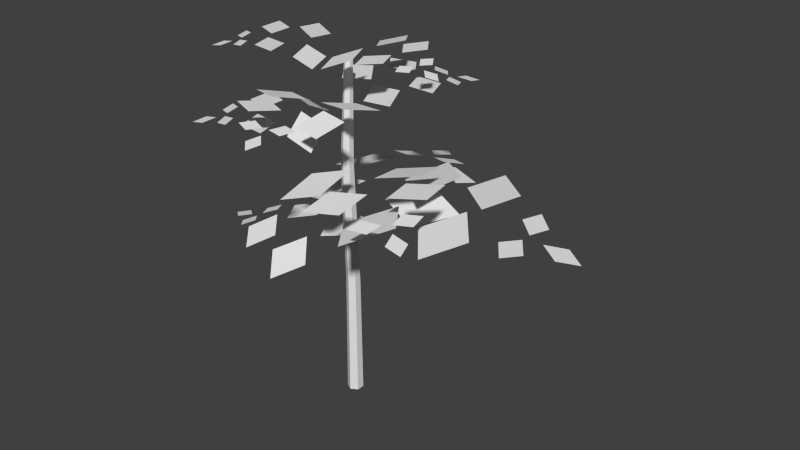 # Source: potatoGrowth.blend  (saved by Blender 2.76.0; exported with 4.5.12 LTS)
import bpy
from mathutils import Matrix  # noqa: F401  (used for matrix-valued properties, if any)

bpy.ops.wm.read_factory_settings(use_empty=True)
scene = bpy.context.scene
scene.name = 'Scene'

# ---- collections
col_collection_1 = bpy.data.collections.new('Collection 1'); scene.collection.children.link(col_collection_1)

# ---- world
world_world = bpy.data.worlds.new('World'); scene.world = world_world
world_world.color = (0.05088, 0.05088, 0.05088)
world_world.use_sun_shadow = False
world_world.sun_shadow_jitter_overblur = 0.0
world_world.cycles.sampling_method = 'MANUAL'
world_world.cycles.sample_map_resolution = 256

# ---- meshes
me_plane = bpy.data.meshes.new('Plane')
me_plane.from_pydata([(0.0002476, 0.01006, -0.01628), (0.0002476, 0.009117, 0.09959), (0.006658, 0.006354, -0.01628), (0.005845, 0.005886, 0.09959), (0.006658, -0.001048, -0.01628), (0.005845, -0.000578, 0.09959), (0.0002476, -0.004749, -0.01628), (0.0002476, -0.00381, 0.09959), (-0.006163, -0.001048, -0.01628), (-0.00535, -0.000578, 0.09959), (-0.006163, 0.006354, -0.01628), (-0.00535, 0.005886, 0.09959), (-0.000119, 0.004332, 0.2156), (0.004737, 0.001528, 0.2156), (0.004737, -0.004079, 0.2156), (-0.000119, -0.006883, 0.2156), (-0.004975, -0.004079, 0.2156), (-0.004975, 0.001528, 0.2156), (0.0002474, 0.006427, 0.3062), (0.003515, 0.00454, 0.3062), (0.003515, 0.0007674, 0.3062), (0.0002474, -0.001119, 0.3062), (-0.00302, 0.0007674, 0.3062), (-0.00302, 0.00454, 0.3062), (-0.0006235, 0.0006868, 0.2508), (0.005761, -0.002999, 0.2508), (0.005761, -0.01037, 0.2508), (-0.0006235, -0.01406, 0.2508), (-0.007008, -0.01037, 0.2508), (-0.007008, -0.002999, 0.2508), (-0.03964, 0.06152, 0.1266), (-0.058, 0.03464, 0.1303), (-0.02387, 0.03285, 0.1234), (-0.04222, 0.005958, 0.1271), (-0.04217, -0.01127, 0.1337), (-0.0565, -0.04037, 0.1275), (-0.02275, -0.03415, 0.1211), (-0.03708, -0.06325, 0.1148), (-0.08241, 0.05362, 0.1313), (-0.099, 0.03075, 0.1313), (-0.06817, 0.02922, 0.1313), (-0.08475, 0.006352, 0.1313), (-0.08392, -0.006667, 0.1407), (-0.09679, -0.03076, 0.1335), (-0.06611, -0.02735, 0.1334), (-0.07899, -0.05145, 0.1263), (-0.1157, 0.03003, 0.127), (-0.1237, 0.01815, 0.1251), (-0.1089, 0.01736, 0.1286), (-0.1168, 0.00547, 0.1267), (-0.1177, -0.001249, 0.1265), (-0.1227, -0.01487, 0.1253), (-0.1083, -0.01175, 0.1288), (-0.1133, -0.02537, 0.1276), (-0.1491, 0.002209, 0.119), (-0.1382, -0.006503, 0.1216), (-0.1374, 0.009512, 0.1218), (-0.1265, 0.0007994, 0.1244), (0.07178, 0.06353, 0.1632), (0.03069, 0.07764, 0.1733), (0.03823, 0.03715, 0.1497), (-0.002858, 0.05126, 0.1598), (-0.02449, 0.04926, 0.1722), (-0.0681, 0.05583, 0.1635), (-0.04721, 0.0133, 0.1597), (-0.09082, 0.01986, 0.1509), (0.04883, 0.1183, 0.1675), (0.0136, 0.1337, 0.1675), (0.02053, 0.0923, 0.1675), (-0.0147, 0.1077, 0.1675), (-0.03429, 0.1063, 0.1748), (-0.07083, 0.1127, 0.1646), (-0.05466, 0.07421, 0.1691), (-0.0912, 0.08061, 0.159), (0.007785, 0.1558, 0.1616), (-0.01033, 0.1629, 0.1591), (-0.00709, 0.143, 0.1639), (-0.0252, 0.1501, 0.1613), (-0.03439, 0.1493, 0.161), (-0.05397, 0.152, 0.1594), (-0.04561, 0.1337, 0.1641), (-0.06519, 0.1364, 0.1624), (-0.03893, 0.1921, 0.1508), (-0.04735, 0.1751, 0.1543), (-0.02581, 0.1786, 0.1546), (-0.03423, 0.1616, 0.1581), (-0.005704, -0.07615, 0.2055), (0.02796, -0.06539, 0.2151), (-0.002762, -0.04157, 0.2176), (0.0309, -0.03081, 0.2271), (0.04212, -0.01542, 0.2171), (0.07196, 0.006122, 0.2197), (0.03636, 0.02018, 0.2121), (0.06621, 0.04172, 0.2148), (0.03905, -0.09703, 0.2166), (0.06858, -0.08618, 0.219), (0.04077, -0.06627, 0.2234), (0.07031, -0.05542, 0.2258), (0.07995, -0.04396, 0.2212), (0.1059, -0.02601, 0.2212), (0.07398, -0.01297, 0.2212), (0.09994, 0.004979, 0.2212), (0.08461, -0.09604, 0.2164), (0.09932, -0.08985, 0.2143), (0.08605, -0.08003, 0.2183), (0.1008, -0.07383, 0.2161), (0.1057, -0.0681, 0.2159), (0.1188, -0.0585, 0.2146), (0.1034, -0.05249, 0.2184), (0.1164, -0.0429, 0.2171), (0.1329, -0.09066, 0.2075), (0.1281, -0.07584, 0.2104), (0.1175, -0.09025, 0.2106), (0.1127, -0.07543, 0.2136), (-0.05882, 0.02354, 0.248), (-0.05707, -0.002788, 0.2616), (-0.03162, 0.01148, 0.2495), (-0.02987, -0.01485, 0.2631), (-0.02287, -0.03078, 0.2641), (-0.01416, -0.05685, 0.2522), (0.005956, -0.03318, 0.2582), (0.01467, -0.05924, 0.2464), (-0.08509, -0.004406, 0.2595), (-0.08429, -0.02999, 0.2595), (-0.06136, -0.01399, 0.2595), (-0.06056, -0.03957, 0.2595), (-0.05468, -0.04983, 0.2595), (-0.04771, -0.07446, 0.2595), (-0.02934, -0.05338, 0.2595), (-0.02237, -0.078, 0.2595), (-0.09588, -0.03977, 0.2556), (-0.09498, -0.05268, 0.2539), (-0.08397, -0.04507, 0.2571), (-0.08306, -0.05799, 0.2554), (-0.07996, -0.06328, 0.2552), (-0.07602, -0.07583, 0.2541), (-0.06737, -0.06557, 0.2573), (-0.06343, -0.07813, 0.2562), (-0.1044, -0.07822, 0.2484), (-0.09177, -0.07843, 0.2508), (-0.1, -0.06649, 0.2509), (-0.08741, -0.0667, 0.2533), (-0.0491, 0.02085, 0.3214), (-0.04765, -0.003735, 0.3242), (-0.0264, 0.01099, 0.319), (-0.02494, -0.01359, 0.3218), (-0.0191, -0.02481, 0.3203), (-0.01182, -0.04855, 0.3175), (0.004973, -0.02821, 0.3162), (0.01225, -0.05195, 0.3135), (-0.07104, -0.003679, 0.3249), (-0.07037, -0.02503, 0.3249), (-0.05122, -0.01168, 0.3249), (-0.05056, -0.03304, 0.3249), (-0.04565, -0.0416, 0.3249), (-0.03983, -0.06216, 0.3249), (-0.02449, -0.04456, 0.3249), (-0.01867, -0.06512, 0.3249), (-0.08005, -0.0332, 0.3216), (-0.07929, -0.04398, 0.3202), (-0.0701, -0.03763, 0.3229), (-0.06935, -0.04841, 0.3214), (-0.06675, -0.05283, 0.3213), (-0.06347, -0.06331, 0.3204), (-0.05624, -0.05474, 0.323), (-0.05296, -0.06522, 0.3221), (-0.08715, -0.0653, 0.3156), (-0.07661, -0.06548, 0.3176), (-0.08352, -0.05551, 0.3177), (-0.07298, -0.05568, 0.3197), (0.01974, -0.05015, 0.3147), (0.03618, -0.03268, 0.3209), (0.01077, -0.02704, 0.3167), (0.02721, -0.00957, 0.3229), (0.03021, 0.003047, 0.3221), (0.04203, 0.02499, 0.3238), (0.01619, 0.02304, 0.3187), (0.028, 0.04498, 0.3205), (0.0526, -0.04788, 0.3249), (0.06731, -0.03238, 0.3249), (0.04434, -0.02817, 0.3249), (0.05905, -0.01268, 0.3249), (0.06169, -0.003159, 0.3249), (0.0722, 0.01544, 0.3249), (0.0489, 0.01396, 0.3249), (0.05941, 0.03256, 0.3249), (0.07992, -0.03351, 0.3216), (0.08705, -0.02539, 0.3202), (0.07606, -0.02333, 0.3229), (0.0832, -0.0152, 0.3214), (0.08451, -0.01025, 0.3213), (0.08965, -0.0005406, 0.3204), (0.07847, -0.001437, 0.323), (0.08361, 0.008273, 0.3221), (0.1077, -0.01597, 0.3156), (0.1004, -0.008354, 0.3176), (0.09821, -0.02028, 0.3177), (0.09092, -0.01266, 0.3197), (-0.05086, -0.05301, 0.2827), (-0.02385, -0.06335, 0.286), (-0.02932, -0.03349, 0.2799), (-0.002317, -0.04383, 0.2832), (0.01123, -0.04243, 0.2835), (0.04025, -0.04619, 0.2856), (0.02727, -0.01867, 0.2796), (0.05629, -0.02243, 0.2817), (-0.03524, -0.08835, 0.2868), (-0.01207, -0.09797, 0.2868), (-0.01709, -0.07103, 0.2868), (0.006078, -0.08065, 0.2868), (0.01762, -0.0781, 0.275), (0.04243, -0.08121, 0.2729), (0.03103, -0.06042, 0.2867), (0.05584, -0.06353, 0.2846), (-0.00802, -0.1123, 0.283), (0.003879, -0.1167, 0.2814), (0.001533, -0.1038, 0.2845), (0.01343, -0.1082, 0.2828), (0.01941, -0.1076, 0.2826), (0.03222, -0.1091, 0.2815), (0.02655, -0.09724, 0.2846), (0.03935, -0.0988, 0.2836), (0.02288, -0.1354, 0.2759), (0.02817, -0.1242, 0.2783), (0.01416, -0.1268, 0.2784), (0.01946, -0.1156, 0.2807), (0.05779, -0.01344, 0.2827), (0.04613, 0.01302, 0.286), (0.02876, -0.01188, 0.2799), (0.01711, 0.01458, 0.2832), (0.00658, 0.02322, 0.2835), (-0.01117, 0.04648, 0.2856), (-0.02159, 0.0179, 0.2796), (-0.03934, 0.04116, 0.2817), (0.0719, 0.02252, 0.2868), (0.06244, 0.04575, 0.2868), (0.04682, 0.02322, 0.2868), (0.03736, 0.04646, 0.2868), (0.02846, 0.05388, 0.2868), (0.01364, 0.07413, 0.2868), (0.003955, 0.04849, 0.2868), (-0.01086, 0.06874, 0.2868), (0.06975, 0.05869, 0.283), (0.06451, 0.07025, 0.2814), (0.05699, 0.0595, 0.2845), (0.05175, 0.07106, 0.2828), (0.04709, 0.07487, 0.2826), (0.03919, 0.08506, 0.2815), (0.03474, 0.07267, 0.2846), (0.02684, 0.08287, 0.2836), (0.06444, 0.09694, 0.2759), (0.05277, 0.09282, 0.2783), (0.06445, 0.08467, 0.2784), (0.05277, 0.08055, 0.2807), (0.06486, -0.0846, 0.1902), (0.08653, -0.04042, 0.1958), (0.03508, -0.0451, 0.1854), (0.05675, -0.0009191, 0.191), (0.05645, 0.02225, 0.1916), (0.06727, 0.07086, 0.1952), (0.01864, 0.05308, 0.1849), (0.02946, 0.1017, 0.1885), (0.1271, -0.06307, 0.1915), (0.147, -0.02579, 0.1976), (0.1006, -0.0301, 0.1969), (0.1204, 0.007189, 0.203), (0.1203, 0.02739, 0.1972), (0.1305, 0.06887, 0.1972), (0.08647, 0.05337, 0.1972), (0.09659, 0.09485, 0.1972), (0.1719, -0.02109, 0.1908), (0.1812, -0.001596, 0.1879), (0.1589, -0.003593, 0.1932), (0.1682, 0.0159, 0.1904), (0.1681, 0.02613, 0.1901), (0.1727, 0.0476, 0.1882), (0.1517, 0.03981, 0.1935), (0.1563, 0.06127, 0.1917), (0.2158, 0.02774, 0.1787), (0.1977, 0.03842, 0.1826), (0.1999, 0.01428, 0.1829), (0.1817, 0.02497, 0.1869)], [(25, 24), (26, 25), (27, 26), (28, 27), (29, 28), (24, 29)], [(0, 1, 3, 2), (2, 3, 5, 4), (4, 5, 7, 6), (6, 7, 9, 8), (9, 7, 15, 16), (10, 11, 1, 0), (8, 9, 11, 10), (0, 2, 4, 6, 8, 10), (17, 16, 22, 23), (5, 3, 13, 14), (11, 9, 16, 17), (3, 1, 12, 13), (7, 5, 14, 15), (1, 11, 17, 12), (19, 18, 23, 22, 21, 20), (15, 14, 20, 21), (13, 12, 18, 19), (12, 17, 23, 18), (16, 15, 21, 22), (14, 13, 19, 20), (30, 31, 33, 32), (34, 35, 37, 36), (38, 39, 41, 40), (42, 43, 45, 44), (46, 47, 49, 48), (50, 51, 53, 52), (57, 56, 54, 55), (58, 59, 61, 60), (62, 63, 65, 64), (66, 67, 69, 68), (70, 71, 73, 72), (74, 75, 77, 76), (78, 79, 81, 80), (85, 84, 82, 83), (86, 87, 89, 88), (90, 91, 93, 92), (94, 95, 97, 96), (98, 99, 101, 100), (102, 103, 105, 104), (106, 107, 109, 108), (113, 112, 110, 111), (114, 115, 117, 116), (118, 119, 121, 120), (122, 123, 125, 124), (126, 127, 129, 128), (130, 131, 133, 132), (134, 135, 137, 136), (141, 140, 138, 139), (142, 143, 145, 144), (146, 147, 149, 148), (150, 151, 153, 152), (154, 155, 157, 156), (158, 159, 161, 160), (162, 163, 165, 164), (169, 168, 166, 167), (170, 171, 173, 172), (174, 175, 177, 176), (178, 179, 181, 180), (182, 183, 185, 184), (186, 187, 189, 188), (190, 191, 193, 192), (197, 196, 194, 195), (198, 199, 201, 200), (202, 203, 205, 204), (206, 207, 209, 208), (210, 211, 213, 212), (214, 215, 217, 216), (218, 219, 221, 220), (225, 224, 222, 223), (226, 227, 229, 228), (230, 231, 233, 232), (234, 235, 237, 236), (238, 239, 241, 240), (242, 243, 245, 244), (246, 247, 249, 248), (253, 252, 250, 251), (254, 255, 257, 256), (258, 259, 261, 260), (262, 263, 265, 264), (266, 267, 269, 268), (270, 271, 273, 272), (274, 275, 277, 276), (281, 280, 278, 279)])
_uv = me_plane.uv_layers.new(name='UVMap')
_uv.uv.foreach_set('vector', [0.2977, 0.5128, 0.2977, 0.5431, 0.2996, 0.5431, 0.2999, 0.5128, 0.2999, 0.5128, 0.2996, 0.5431, 0.2996, 0.5431, 0.2999, 0.5128, 0.2999, 0.5128, 0.2996, 0.5431, 0.2977, 0.5431, 0.2977, 0.5128, 0.2977, 0.5128, 0.2977, 0.5431, 0.2957, 0.5431, 0.2954, 0.5128, 0.2957, 0.5431, 0.2977, 0.5431, 0.2976, 0.5861, 0.2963, 0.5861, 0.2954, 0.5128, 0.2957, 0.5431, 0.2977, 0.5431, 0.2977, 0.5128, 0.2954, 0.5128, 0.2957, 0.5431, 0.2957, 0.5431, 0.2954, 0.5128, 0.2977, 0.5128, 0.2999, 0.5128, 0.2999, 0.5128, 0.2977, 0.5128, 0.2954, 0.5128, 0.2954, 0.5128, 0.2963, 0.5861, 0.2963, 0.5861, 0.2968, 0.6068, 0.2968, 0.6068, 0.2996, 0.5431, 0.2996, 0.5431, 0.299, 0.5861, 0.299, 0.5861, 0.2957, 0.5431, 0.2957, 0.5431, 0.2963, 0.5861, 0.2963, 0.5861, 0.2996, 0.5431, 0.2977, 0.5431, 0.2976, 0.5861, 0.299, 0.5861, 0.2977, 0.5431, 0.2996, 0.5431, 0.299, 0.5861, 0.2976, 0.5861, 0.2977, 0.5431, 0.2957, 0.5431, 0.2963, 0.5861, 0.2976, 0.5861, 0.2985, 0.6068, 0.2977, 0.6068, 0.2968, 0.6068, 0.2968, 0.6068, 0.2977, 0.6068, 0.2985, 0.6068, 0.2976, 0.5861, 0.299, 0.5861, 0.2985, 0.6068, 0.2977, 0.6068, 0.299, 0.5861, 0.2976, 0.5861, 0.2977, 0.6068, 0.2985, 0.6068, 0.2976, 0.5861, 0.2963, 0.5861, 0.2968, 0.6068, 0.2977, 0.6068, 0.2963, 0.5861, 0.2976, 0.5861, 0.2977, 0.6068, 0.2968, 0.6068, 0.299, 0.5861, 0.299, 0.5861, 0.2985, 0.6068, 0.2985, 0.6068, 0.721, 0.5032, 0.7052, 0.48, 0.7188, 0.4552, 0.7346, 0.4784, 0.7171, 0.4421, 0.707, 0.4155, 0.7258, 0.395, 0.7359, 0.4216, 0.6841, 0.4964, 0.6698, 0.4766, 0.6821, 0.4556, 0.6964, 0.4753, 0.6805, 0.4444, 0.6714, 0.4218, 0.6884, 0.4043, 0.6975, 0.4269, 0.6553, 0.476, 0.6485, 0.4658, 0.6544, 0.4548, 0.6612, 0.4651, 0.6536, 0.449, 0.6493, 0.4372, 0.6574, 0.4282, 0.6618, 0.4399, 0.646, 0.4508, 0.6366, 0.4583, 0.6265, 0.452, 0.6359, 0.4445, 0.721, 0.5032, 0.7052, 0.48, 0.7188, 0.4552, 0.7346, 0.4784, 0.7171, 0.4421, 0.707, 0.4155, 0.7258, 0.395, 0.7359, 0.4216, 0.6841, 0.4964, 0.6698, 0.4766, 0.6821, 0.4556, 0.6964, 0.4753, 0.6805, 0.4444, 0.6714, 0.4218, 0.6884, 0.4043, 0.6975, 0.4269, 0.6553, 0.476, 0.6485, 0.4658, 0.6544, 0.4548, 0.6612, 0.4651, 0.6536, 0.449, 0.6493, 0.4372, 0.6574, 0.4282, 0.6618, 0.4399, 0.646, 0.4508, 0.6366, 0.4583, 0.6265, 0.452, 0.6359, 0.4445, 0.721, 0.5032, 0.7052, 0.48, 0.7188, 0.4552, 0.7346, 0.4784, 0.7171, 0.4421, 0.707, 0.4155, 0.7258, 0.395, 0.7359, 0.4216, 0.6841, 0.4964, 0.6698, 0.4766, 0.6821, 0.4556, 0.6964, 0.4753, 0.6805, 0.4444, 0.6714, 0.4218, 0.6884, 0.4043, 0.6975, 0.4269, 0.6553, 0.476, 0.6485, 0.4658, 0.6544, 0.4548, 0.6612, 0.4651, 0.6536, 0.449, 0.6493, 0.4372, 0.6574, 0.4282, 0.6618, 0.4399, 0.646, 0.4508, 0.6366, 0.4583, 0.6265, 0.452, 0.6359, 0.4445, 0.721, 0.5032, 0.7052, 0.48, 0.7188, 0.4552, 0.7346, 0.4784, 0.7171, 0.4421, 0.707, 0.4155, 0.7258, 0.395, 0.7359, 0.4216, 0.6841, 0.4964, 0.6698, 0.4766, 0.6821, 0.4556, 0.6964, 0.4753, 0.6805, 0.4444, 0.6714, 0.4218, 0.6884, 0.4043, 0.6975, 0.4269, 0.6553, 0.476, 0.6485, 0.4658, 0.6544, 0.4548, 0.6612, 0.4651, 0.6536, 0.449, 0.6493, 0.4372, 0.6574, 0.4282, 0.6618, 0.4399, 0.646, 0.4508, 0.6366, 0.4583, 0.6265, 0.452, 0.6359, 0.4445, 0.721, 0.5032, 0.7052, 0.48, 0.7188, 0.4552, 0.7346, 0.4784, 0.7171, 0.4421, 0.707, 0.4155, 0.7258, 0.395, 0.7359, 0.4216, 0.6841, 0.4964, 0.6698, 0.4766, 0.6821, 0.4556, 0.6964, 0.4753, 0.6805, 0.4444, 0.6714, 0.4218, 0.6884, 0.4043, 0.6975, 0.4269, 0.6553, 0.476, 0.6485, 0.4658, 0.6544, 0.4548, 0.6612, 0.4651, 0.6536, 0.449, 0.6493, 0.4372, 0.6574, 0.4282, 0.6618, 0.4399, 0.646, 0.4508, 0.6366, 0.4583, 0.6265, 0.452, 0.6359, 0.4445, 0.721, 0.5032, 0.7052, 0.48, 0.7188, 0.4552, 0.7346, 0.4784, 0.7171, 0.4421, 0.707, 0.4155, 0.7258, 0.395, 0.7359, 0.4216, 0.6841, 0.4964, 0.6698, 0.4766, 0.6821, 0.4556, 0.6964, 0.4753, 0.6805, 0.4444, 0.6714, 0.4218, 0.6884, 0.4043, 0.6975, 0.4269, 0.6553, 0.476, 0.6485, 0.4658, 0.6544, 0.4548, 0.6612, 0.4651, 0.6536, 0.449, 0.6493, 0.4372, 0.6574, 0.4282, 0.6618, 0.4399, 0.646, 0.4508, 0.6366, 0.4583, 0.6265, 0.452, 0.6359, 0.4445, 0.721, 0.5032, 0.7052, 0.48, 0.7188, 0.4552, 0.7346, 0.4784, 0.7171, 0.4421, 0.707, 0.4155, 0.7258, 0.395, 0.7359, 0.4216, 0.6841, 0.4964, 0.6698, 0.4766, 0.6821, 0.4556, 0.6964, 0.4753, 0.6805, 0.4444, 0.6714, 0.4218, 0.6884, 0.4043, 0.6975, 0.4269, 0.6553, 0.476, 0.6485, 0.4658, 0.6544, 0.4548, 0.6612, 0.4651, 0.6536, 0.449, 0.6493, 0.4372, 0.6574, 0.4282, 0.6618, 0.4399, 0.646, 0.4508, 0.6366, 0.4583, 0.6265, 0.452, 0.6359, 0.4445, 0.721, 0.5032, 0.7052, 0.48, 0.7188, 0.4552, 0.7346, 0.4784, 0.7171, 0.4421, 0.707, 0.4155, 0.7258, 0.395, 0.7359, 0.4216, 0.6841, 0.4964, 0.6698, 0.4766, 0.6821, 0.4556, 0.6964, 0.4753, 0.6805, 0.4444, 0.6714, 0.4218, 0.6884, 0.4043, 0.6975, 0.4269, 0.6553, 0.476, 0.6485, 0.4658, 0.6544, 0.4548, 0.6612, 0.4651, 0.6536, 0.449, 0.6493, 0.4372, 0.6574, 0.4282, 0.6618, 0.4399, 0.646, 0.4508, 0.6366, 0.4583, 0.6265, 0.452, 0.6359, 0.4445, 0.721, 0.5032, 0.7052, 0.48, 0.7188, 0.4552, 0.7346, 0.4784, 0.7171, 0.4421, 0.707, 0.4155, 0.7258, 0.395, 0.7359, 0.4216, 0.6841, 0.4964, 0.6698, 0.4766, 0.6821, 0.4556, 0.6964, 0.4753, 0.6805, 0.4444, 0.6714, 0.4218, 0.6884, 0.4043, 0.6975, 0.4269, 0.6553, 0.476, 0.6485, 0.4658, 0.6544, 0.4548, 0.6612, 0.4651, 0.6536, 0.449, 0.6493, 0.4372, 0.6574, 0.4282, 0.6618, 0.4399, 0.646, 0.4508, 0.6366, 0.4583, 0.6265, 0.452, 0.6359, 0.4445])
me_plane.use_remesh_preserve_volume = False
me_plane.use_remesh_preserve_attributes = False
me_plane.use_mirror_vertex_groups = False
me_plane.update()

# ---- objects
ob_potatogrowth = bpy.data.objects.new('potatoGrowth', me_plane)

# ---- transforms, parenting, visibility, modifiers, constraints
ob_potatogrowth.location = (0.0, 0.0, 0.0)
ob_potatogrowth.lineart.crease_threshold = 0.0

# ---- collection membership
col_collection_1.objects.link(ob_potatogrowth)

# ---- scene / render settings (as saved in the file)
scene.frame_start = 1; scene.frame_end = 250; scene.frame_set(1)
scene.render.engine = 'BLENDER_EEVEE_NEXT'
scene.render.resolution_percentage = 50
scene.render.dither_intensity = 0.0
scene.cycles.use_denoising = False
scene.cycles.samples = 10
scene.cycles.sampling_pattern = 'TABULATED_SOBOL'
scene.cycles.light_sampling_threshold = 0.0
scene.cycles.use_adaptive_sampling = False
scene.cycles.use_light_tree = False
scene.cycles.blur_glossy = 0.0
scene.cycles.pixel_filter_type = 'GAUSSIAN'
scene.cycles.sample_clamp_indirect = 0.0
scene.view_settings.view_transform = 'Standard'
bpy.context.view_layer.update()

# ---- added for rendering (the .blend has no active camera and no usable light): camera, sun
cam_auto = bpy.data.cameras.new('AutoCamera')
cam_auto.lens = 50.0
cam_auto.sensor_width = 36.0
cam_auto.clip_end = 1000.0
ob_auto_camera = bpy.data.objects.new('AutoCamera', cam_auto)
scene.collection.objects.link(ob_auto_camera)
ob_auto_camera.location = (0.586059, -0.6349, 0.596454)
ob_auto_camera.rotation_euler = (1.09748, -7.21219e-08, 0.694738)
scene.camera = ob_auto_camera
light_auto_sun = bpy.data.lights.new('AutoSun', 'SUN')
light_auto_sun.energy = 3.0
light_auto_sun.angle = 0.0523599
ob_auto_sun = bpy.data.objects.new('AutoSun', light_auto_sun)
scene.collection.objects.link(ob_auto_sun)
ob_auto_sun.rotation_euler = (0.872665, 0.174533, 0.523599)
bpy.context.view_layer.update()
